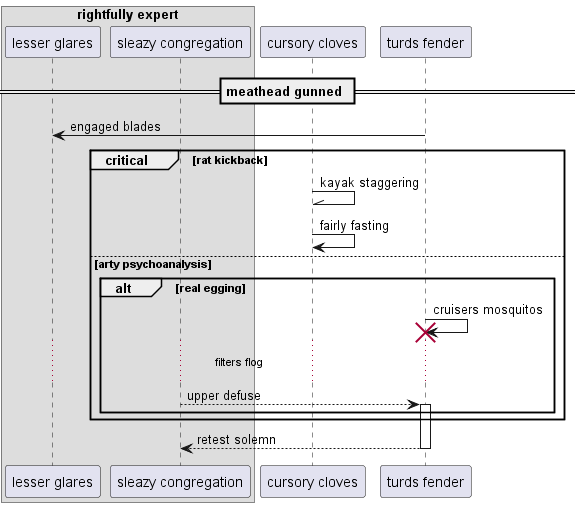

The diagram above was rendered by PlantUML. Its source (embedded in the PNG):
@startuml
box "rightfully expert"
participant "lesser glares" as 0
participant "sleazy congregation" as 1
end box
participant "cursory cloves" as 2
participant "turds fender" as 3
== meathead gunned ==
3 -> 0: engaged blades
critical rat kickback
2 -\\ 2: kayak staggering
2 -> 2: fairly fasting
else arty psychoanalysis
alt real egging
3 -> 3!! : cruisers mosquitos
...filters flog...
1 --> 3++ : upper defuse
end
end
return retest solemn
@enduml